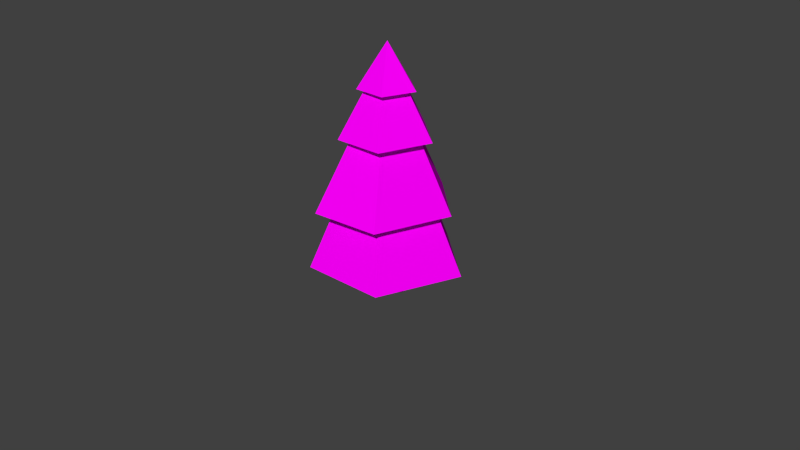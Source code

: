 # Source: PineTree.blend  (saved by Blender 2.75.0; exported with 4.5.12 LTS)
import bpy
from mathutils import Matrix  # noqa: F401  (used for matrix-valued properties, if any)

bpy.ops.wm.read_factory_settings(use_empty=True)
scene = bpy.context.scene
scene.name = 'Scene'

# ---- collections
col_collection_1 = bpy.data.collections.new('Collection 1'); scene.collection.children.link(col_collection_1)

# ---- images (referenced by path relative to the original .blend; pixels are not part of the script)
import os
ASSET_DIR = os.environ.get("B2B_ASSET_DIR", "")  # directory of the original .blend (textures are referenced by path, not embedded)
HERE = os.path.dirname(os.path.abspath(__file__))  # packed textures are extracted next to this script under _unpacked/

def load_image(name, relpath, width, height, colorspace="sRGB"):
    """Load a texture the original file referenced (path relative to the .blend, or extracted next to this script)."""
    p = next((c for c in (os.path.join(HERE, relpath), os.path.join(ASSET_DIR, relpath)) if relpath and os.path.exists(c)), "")
    if p:
        img = bpy.data.images.load(p, check_existing=True)
        img.name = name
    else:  # same state as the original file: an image datablock whose file is absent (Cycles renders it pink)
        img = bpy.data.images.new(name, width, height)
        img.source = "FILE"
        img.filepath = "//" + (relpath or name)
    img.colorspace_settings.name = colorspace
    return img
img_treetexture_png = load_image('TreeTexture.png', 'TreeTexture.png', 1024, 1024, 'sRGB')

# ---- materials (node trees are filled in below, after node groups)
mat_material_001 = bpy.data.materials.new('Material.001')
mat_material_001.alpha_threshold = 0.0
mat_material_001.roughness = 0.5

# ---- material node trees
mat_material_001.use_nodes = True; mat_material_001.node_tree.nodes.clear()
_N = mat_material_001.node_tree.nodes; _L = mat_material_001.node_tree.links
n0 = _N.new('ShaderNodeOutputMaterial'); n0.name = 'Material Output'; n0.location = (300, 300)
n1 = _N.new('ShaderNodeBsdfDiffuse'); n1.name = 'Diffuse BSDF'; n1.location = (10, 300)
n2 = _N.new('ShaderNodeTexImage'); n2.name = 'Image Texture'; n2.location = (-180, 300)
n2.width = 140
n2.image = img_treetexture_png
_L.new(n1.outputs[0], n0.inputs[0])
_L.new(n2.outputs[0], n1.inputs[0])
n0.is_active_output = True

# ---- world
world_world = bpy.data.worlds.new('World'); scene.world = world_world
world_world.color = (0.05088, 0.05088, 0.05088)
world_world.use_sun_shadow = False
world_world.sun_shadow_jitter_overblur = 0.0
world_world.cycles.sampling_method = 'MANUAL'
world_world.cycles.sample_map_resolution = 256

# ---- cameras
cam_camera = bpy.data.cameras.new('Camera')
cam_camera.clip_end = 100.0
cam_camera.lens = 35.0
cam_camera.sensor_width = 32.0
cam_camera.sensor_height = 18.0
cam_camera.ortho_scale = 7.314
cam_camera.dof.focus_distance = 0.0

# ---- meshes
me_cone = bpy.data.meshes.new('Cone')
me_cone.from_pydata([(1.286e-08, 0.5936, 3.982), (1.286e-08, 0.0003805, 4.864), (0.5646, 0.1834, 3.982), (0.0003619, 0.0001176, 4.864), (0.3489, -0.4802, 3.982), (0.0002237, -0.0003079, 4.864), (-0.3489, -0.4802, 3.982), (-0.0002237, -0.0003079, 4.864), (-0.5646, 0.1834, 3.982), (-0.0003619, 0.0001176, 4.864), (0.02534, 0.948, 3.055), (2.037e-08, 0.0005877, 4.753), (0.8789, 0.2918, 3.042), (0.0005589, 0.0001816, 4.753), (0.5417, -0.764, 3.036), (0.0003455, -0.0004755, 4.753), (-0.5286, -0.8231, 3.032), (-0.0003454, -0.0004755, 4.753), (-0.8623, 0.2704, 3.041), (-0.0005589, 0.0001816, 4.753), (0.07741, 1.393, 1.654), (2.922e-08, 0.0008318, 4.483), (1.258, 0.4301, 1.62), (0.0007911, 0.000257, 4.483), (0.7818, -1.123, 1.613), (0.000489, -0.000673, 4.483), (-0.7301, -1.298, 1.587), (-0.0004889, -0.000673, 4.483), (-1.201, 0.3574, 1.614), (-0.0007911, 0.000257, 4.483), (0.03579, 1.604, 0.3921), (3.625e-08, 0.001, 4.051), (1.49, 0.4871, 0.375), (0.0009511, 0.000309, 4.051), (0.9386, -1.268, 0.3992), (0.0005878, -0.000809, 4.051), (-0.8994, -1.376, 0.3648), (-0.0005877, -0.000809, 4.051), (-1.479, 0.4752, 0.3705), (-0.000951, 0.000309, 4.051), (0.01154, 0.4191, -0.181), (0.01154, 0.4191, 0.6754), (0.3463, 0.2579, -0.181), (0.3463, 0.2579, 0.6754), (0.429, -0.1044, -0.181), (0.429, -0.1044, 0.6754), (0.1973, -0.3949, -0.181), (0.1973, -0.3949, 0.6754), (-0.1742, -0.3949, -0.181), (-0.1742, -0.3949, 0.6754), (-0.4059, -0.1044, -0.181), (-0.4059, -0.1044, 0.6754), (-0.3232, 0.2579, -0.181), (-0.3232, 0.2579, 0.6754)], [], [(0, 1, 3, 2), (2, 3, 5, 4), (4, 5, 7, 6), (3, 1, 9, 7, 5), (8, 9, 1, 0), (6, 7, 9, 8), (0, 2, 4, 6, 8), (10, 11, 13, 12), (12, 13, 15, 14), (14, 15, 17, 16), (13, 11, 19, 17, 15), (18, 19, 11, 10), (16, 17, 19, 18), (10, 12, 14, 16, 18), (20, 21, 23, 22), (22, 23, 25, 24), (24, 25, 27, 26), (23, 21, 29, 27, 25), (28, 29, 21, 20), (26, 27, 29, 28), (20, 22, 24, 26, 28), (30, 31, 33, 32), (32, 33, 35, 34), (34, 35, 37, 36), (33, 31, 39, 37, 35), (38, 39, 31, 30), (36, 37, 39, 38), (30, 32, 34, 36, 38), (40, 41, 43, 42), (42, 43, 45, 44), (44, 45, 47, 46), (46, 47, 49, 48), (48, 49, 51, 50), (43, 41, 53, 51, 49, 47, 45), (52, 53, 41, 40), (50, 51, 53, 52), (40, 42, 44, 46, 48, 50, 52)])
_uv = me_cone.uv_layers.new(name='UVMap')
_uv.uv.foreach_set('vector', [0.8469, 0.5657, 0.8875, 0.5657, 0.8875, 0.6062, 0.8469, 0.6062, 0.8469, 0.5657, 0.8875, 0.5657, 0.8875, 0.6062, 0.8469, 0.6062, 0.8469, 0.5657, 0.8875, 0.5657, 0.8875, 0.6062, 0.8469, 0.6062, 0.8672, 0.6062, 0.8865, 0.5922, 0.8791, 0.5695, 0.8553, 0.5695, 0.8479, 0.5922, 0.8469, 0.5657, 0.8875, 0.5657, 0.8875, 0.6062, 0.8469, 0.6062, 0.8469, 0.5657, 0.8875, 0.5657, 0.8875, 0.6062, 0.8469, 0.6062, 0.8672, 0.6062, 0.8865, 0.5922, 0.8791, 0.5695, 0.8553, 0.5695, 0.8479, 0.5922, 0.8469, 0.5657, 0.8875, 0.5657, 0.8875, 0.6062, 0.8469, 0.6062, 0.8469, 0.5657, 0.8875, 0.5657, 0.8875, 0.6062, 0.8469, 0.6062, 0.8469, 0.5657, 0.8875, 0.5657, 0.8875, 0.6062, 0.8469, 0.6062, 0.8672, 0.6062, 0.8865, 0.5922, 0.8791, 0.5695, 0.8553, 0.5695, 0.8479, 0.5922, 0.8469, 0.5657, 0.8875, 0.5657, 0.8875, 0.6062, 0.8469, 0.6062, 0.8469, 0.5657, 0.8875, 0.5657, 0.8875, 0.6062, 0.8469, 0.6062, 0.8672, 0.6062, 0.8865, 0.5922, 0.8791, 0.5695, 0.8553, 0.5695, 0.8479, 0.5922, 0.8469, 0.5657, 0.8875, 0.5657, 0.8875, 0.6062, 0.8469, 0.6062, 0.8469, 0.5657, 0.8875, 0.5657, 0.8875, 0.6062, 0.8469, 0.6062, 0.8469, 0.5657, 0.8875, 0.5657, 0.8875, 0.6062, 0.8469, 0.6062, 0.8672, 0.6062, 0.8865, 0.5922, 0.8791, 0.5695, 0.8553, 0.5695, 0.8479, 0.5922, 0.8469, 0.5657, 0.8875, 0.5657, 0.8875, 0.6062, 0.8469, 0.6062, 0.8469, 0.5657, 0.8875, 0.5657, 0.8875, 0.6062, 0.8469, 0.6062, 0.8672, 0.6062, 0.8865, 0.5922, 0.8791, 0.5695, 0.8553, 0.5695, 0.8479, 0.5922, 0.8469, 0.5657, 0.8875, 0.5657, 0.8875, 0.6062, 0.8469, 0.6062, 0.8469, 0.5657, 0.8875, 0.5657, 0.8875, 0.6062, 0.8469, 0.6062, 0.8469, 0.5657, 0.8875, 0.5657, 0.8875, 0.6062, 0.8469, 0.6062, 0.8672, 0.6062, 0.8865, 0.5922, 0.8791, 0.5695, 0.8553, 0.5695, 0.8479, 0.5922, 0.8469, 0.5657, 0.8875, 0.5657, 0.8875, 0.6062, 0.8469, 0.6062, 0.8469, 0.5657, 0.8875, 0.5657, 0.8875, 0.6062, 0.8469, 0.6062, 0.8672, 0.6062, 0.8865, 0.5922, 0.8791, 0.5695, 0.8553, 0.5695, 0.8479, 0.5922, 0.1209, 0.4607, 0.2072, 0.4607, 0.2072, 0.5471, 0.1209, 0.5471, 0.1209, 0.4607, 0.2072, 0.4607, 0.2072, 0.5471, 0.1209, 0.5471, 0.1209, 0.4607, 0.2072, 0.4607, 0.2072, 0.5471, 0.1209, 0.5471, 0.1209, 0.4607, 0.2072, 0.4607, 0.2072, 0.5471, 0.1209, 0.5471, 0.1209, 0.4607, 0.2072, 0.4607, 0.2072, 0.5471, 0.1209, 0.5471, 0.1641, 0.5471, 0.1978, 0.5308, 0.2061, 0.4943, 0.1828, 0.465, 0.1453, 0.465, 0.122, 0.4943, 0.1303, 0.5308, 0.1209, 0.4607, 0.2072, 0.4607, 0.2072, 0.5471, 0.1209, 0.5471, 0.1209, 0.4607, 0.2072, 0.4607, 0.2072, 0.5471, 0.1209, 0.5471, 0.1641, 0.5471, 0.1978, 0.5308, 0.2061, 0.4943, 0.1828, 0.465, 0.1453, 0.465, 0.122, 0.4943, 0.1303, 0.5308])
me_cone.materials.append(mat_material_001)
me_cone.use_remesh_preserve_volume = False
me_cone.use_remesh_preserve_attributes = False
me_cone.use_mirror_vertex_groups = False
me_cone.update()

# ---- objects
ob_cone = bpy.data.objects.new('Cone', me_cone)
ob_camera = bpy.data.objects.new('Camera', cam_camera)

# ---- transforms, parenting, visibility, modifiers, constraints
ob_cone.location = (-0.01029, 0.008115, 0.1439)
ob_cone.scale = (0.8915, 0.8915, 0.8915)
ob_cone.lineart.crease_threshold = 0.0
ob_camera.location = (10.28, -9.358, 8.086)
ob_camera.rotation_euler = (1.109, 0.01082, 0.8149)
ob_camera.lock_rotations_4d = False
ob_camera.empty_display_type = 'ARROWS'
ob_camera.color = (0.0, 0.0, 0.0, 0.0)
ob_camera.display_type = 'WIRE'
ob_camera.lineart.crease_threshold = 0.0

# ---- collection membership
col_collection_1.objects.link(ob_cone)
col_collection_1.objects.link(ob_camera)

# ---- scene / render settings (as saved in the file)
scene.camera = ob_camera
scene.frame_start = 1; scene.frame_end = 250; scene.frame_set(1)
scene.render.engine = 'CYCLES'
scene.render.resolution_percentage = 50
scene.render.dither_intensity = 0.0
scene.cycles.use_denoising = False
scene.cycles.samples = 200
scene.cycles.sampling_pattern = 'TABULATED_SOBOL'
scene.cycles.light_sampling_threshold = 0.0
scene.cycles.use_adaptive_sampling = False
scene.cycles.use_light_tree = False
scene.cycles.blur_glossy = 0.0
scene.cycles.pixel_filter_type = 'GAUSSIAN'
scene.cycles.sample_clamp_indirect = 0.0
scene.view_settings.view_transform = 'Standard'
bpy.context.view_layer.update()

# ---- added for rendering (the .blend has no usable light): sun
light_auto_sun = bpy.data.lights.new('AutoSun', 'SUN')
light_auto_sun.energy = 3.0
light_auto_sun.angle = 0.0523599
ob_auto_sun = bpy.data.objects.new('AutoSun', light_auto_sun)
scene.collection.objects.link(ob_auto_sun)
ob_auto_sun.rotation_euler = (0.872665, 0.174533, 0.523599)
bpy.context.view_layer.update()
